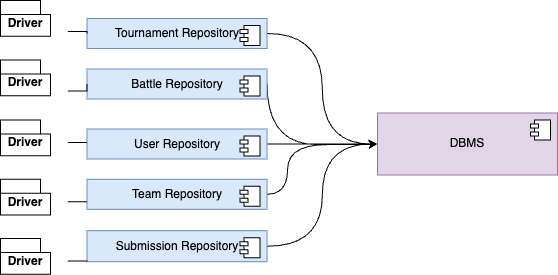

The diagram above was exported from draw.io. Its source (the exported page's mxGraphModel, read from the mxfile embedded in the PNG):
<mxGraphModel dx="-3235" dy="1245" grid="1" gridSize="10" guides="1" tooltips="1" connect="1" arrows="1" fold="1" page="1" pageScale="1" pageWidth="850" pageHeight="1100" math="0" shadow="0">
  <root>
    <mxCell id="0" />
    <mxCell id="1" parent="0" />
    <mxCell id="2" style="edgeStyle=orthogonalEdgeStyle;rounded=0;orthogonalLoop=1;jettySize=auto;html=1;exitX=1;exitY=0.5;exitDx=0;exitDy=0;curved=1;entryX=0;entryY=0.5;entryDx=0;entryDy=0;" edge="1" source="3" target="17" parent="1">
      <mxGeometry relative="1" as="geometry">
        <mxPoint x="5470" y="116" as="targetPoint" />
        <Array as="points">
          <mxPoint x="5370" y="176" />
          <mxPoint x="5470" y="176" />
        </Array>
      </mxGeometry>
    </mxCell>
    <mxCell id="3" value="Battle Repository" style="html=1;dropTarget=0;whiteSpace=wrap;fillColor=#dae8fc;strokeColor=#6c8ebf;" vertex="1" parent="1">
      <mxGeometry x="5189.54" y="100.5" width="180" height="30" as="geometry" />
    </mxCell>
    <mxCell id="4" value="" style="shape=module;jettyWidth=8;jettyHeight=4;" vertex="1" parent="3">
      <mxGeometry x="1" width="20" height="20" relative="1" as="geometry">
        <mxPoint x="-27" y="7" as="offset" />
      </mxGeometry>
    </mxCell>
    <mxCell id="5" style="edgeStyle=orthogonalEdgeStyle;rounded=0;orthogonalLoop=1;jettySize=auto;html=1;exitX=1;exitY=0.5;exitDx=0;exitDy=0;entryX=0;entryY=0.5;entryDx=0;entryDy=0;curved=1;" edge="1" source="6" target="17" parent="1">
      <mxGeometry relative="1" as="geometry" />
    </mxCell>
    <mxCell id="6" value="Tournament Repository" style="html=1;dropTarget=0;whiteSpace=wrap;fillColor=#dae8fc;strokeColor=#6c8ebf;" vertex="1" parent="1">
      <mxGeometry x="5189.54" y="50" width="180" height="30" as="geometry" />
    </mxCell>
    <mxCell id="7" value="" style="shape=module;jettyWidth=8;jettyHeight=4;" vertex="1" parent="6">
      <mxGeometry x="1" width="20" height="20" relative="1" as="geometry">
        <mxPoint x="-27" y="7" as="offset" />
      </mxGeometry>
    </mxCell>
    <mxCell id="8" style="edgeStyle=orthogonalEdgeStyle;rounded=0;orthogonalLoop=1;jettySize=auto;html=1;exitX=1;exitY=0.5;exitDx=0;exitDy=0;entryX=0;entryY=0.5;entryDx=0;entryDy=0;curved=1;" edge="1" source="9" target="17" parent="1">
      <mxGeometry relative="1" as="geometry" />
    </mxCell>
    <mxCell id="9" value="Submission Repository" style="html=1;dropTarget=0;whiteSpace=wrap;fillColor=#dae8fc;strokeColor=#6c8ebf;" vertex="1" parent="1">
      <mxGeometry x="5189.54" y="262.2099999999999" width="180" height="31" as="geometry" />
    </mxCell>
    <mxCell id="10" value="" style="shape=module;jettyWidth=8;jettyHeight=4;" vertex="1" parent="9">
      <mxGeometry x="1" width="20" height="20" relative="1" as="geometry">
        <mxPoint x="-27" y="7" as="offset" />
      </mxGeometry>
    </mxCell>
    <mxCell id="11" style="edgeStyle=orthogonalEdgeStyle;rounded=0;orthogonalLoop=1;jettySize=auto;html=1;exitX=1;exitY=0.5;exitDx=0;exitDy=0;curved=1;entryX=0;entryY=0.5;entryDx=0;entryDy=0;" edge="1" source="12" target="17" parent="1">
      <mxGeometry relative="1" as="geometry">
        <mxPoint x="5480" y="175.31372549019613" as="targetPoint" />
      </mxGeometry>
    </mxCell>
    <mxCell id="12" value="User Repository" style="html=1;dropTarget=0;whiteSpace=wrap;fillColor=#dae8fc;strokeColor=#6c8ebf;" vertex="1" parent="1">
      <mxGeometry x="5189.54" y="160.49999999999997" width="180" height="30" as="geometry" />
    </mxCell>
    <mxCell id="13" value="" style="shape=module;jettyWidth=8;jettyHeight=4;" vertex="1" parent="12">
      <mxGeometry x="1" width="20" height="20" relative="1" as="geometry">
        <mxPoint x="-27" y="7" as="offset" />
      </mxGeometry>
    </mxCell>
    <mxCell id="14" style="edgeStyle=orthogonalEdgeStyle;rounded=0;orthogonalLoop=1;jettySize=auto;html=1;exitX=1;exitY=0.5;exitDx=0;exitDy=0;entryX=0;entryY=0.5;entryDx=0;entryDy=0;curved=1;" edge="1" source="15" target="17" parent="1">
      <mxGeometry relative="1" as="geometry">
        <Array as="points">
          <mxPoint x="5390" y="226" />
          <mxPoint x="5390" y="176" />
          <mxPoint x="5470" y="176" />
        </Array>
      </mxGeometry>
    </mxCell>
    <mxCell id="15" value="Team Repository" style="html=1;dropTarget=0;whiteSpace=wrap;fillColor=#dae8fc;strokeColor=#6c8ebf;" vertex="1" parent="1">
      <mxGeometry x="5189.54" y="210.77999999999994" width="180" height="30" as="geometry" />
    </mxCell>
    <mxCell id="16" value="" style="shape=module;jettyWidth=8;jettyHeight=4;" vertex="1" parent="15">
      <mxGeometry x="1" width="20" height="20" relative="1" as="geometry">
        <mxPoint x="-27" y="7" as="offset" />
      </mxGeometry>
    </mxCell>
    <mxCell id="17" value="DBMS" style="html=1;dropTarget=0;whiteSpace=wrap;fillColor=#e1d5e7;strokeColor=#9673a6;" vertex="1" parent="1">
      <mxGeometry x="5480" y="144.5" width="180" height="62" as="geometry" />
    </mxCell>
    <mxCell id="18" value="" style="shape=module;jettyWidth=8;jettyHeight=4;" vertex="1" parent="17">
      <mxGeometry x="1" width="20" height="20" relative="1" as="geometry">
        <mxPoint x="-27" y="7" as="offset" />
      </mxGeometry>
    </mxCell>
    <mxCell id="19" style="edgeStyle=orthogonalEdgeStyle;rounded=0;orthogonalLoop=1;jettySize=auto;html=1;exitX=0;exitY=0;exitDx=67.2;exitDy=30.999999999999996;exitPerimeter=0;entryX=0;entryY=0.5;entryDx=0;entryDy=0;endArrow=none;endFill=0;" edge="1" source="20" target="6" parent="1">
      <mxGeometry relative="1" as="geometry" />
    </mxCell>
    <mxCell id="20" value="Driver" style="shape=folder;fontStyle=1;spacingTop=10;tabWidth=40;tabHeight=14;tabPosition=left;html=1;whiteSpace=wrap;aspect=fixed;" vertex="1" parent="1">
      <mxGeometry x="5103" y="32" width="50" height="35.73" as="geometry" />
    </mxCell>
    <mxCell id="21" style="edgeStyle=orthogonalEdgeStyle;rounded=0;orthogonalLoop=1;jettySize=auto;html=1;exitX=0;exitY=0;exitDx=67.2;exitDy=30.999999999999996;exitPerimeter=0;entryX=0;entryY=0.5;entryDx=0;entryDy=0;endArrow=none;endFill=0;" edge="1" source="22" target="3" parent="1">
      <mxGeometry relative="1" as="geometry" />
    </mxCell>
    <mxCell id="22" value="Driver" style="shape=folder;fontStyle=1;spacingTop=10;tabWidth=40;tabHeight=14;tabPosition=left;html=1;whiteSpace=wrap;aspect=fixed;" vertex="1" parent="1">
      <mxGeometry x="5103" y="91.5" width="50" height="35.73" as="geometry" />
    </mxCell>
    <mxCell id="23" style="edgeStyle=orthogonalEdgeStyle;rounded=0;orthogonalLoop=1;jettySize=auto;html=1;exitX=0;exitY=0;exitDx=67.2;exitDy=22.5;exitPerimeter=0;entryX=0;entryY=0.5;entryDx=0;entryDy=0;endArrow=none;endFill=0;" edge="1" source="24" target="12" parent="1">
      <mxGeometry relative="1" as="geometry" />
    </mxCell>
    <mxCell id="24" value="Driver" style="shape=folder;fontStyle=1;spacingTop=10;tabWidth=40;tabHeight=14;tabPosition=left;html=1;whiteSpace=wrap;aspect=fixed;" vertex="1" parent="1">
      <mxGeometry x="5103" y="151.5" width="50" height="35.73" as="geometry" />
    </mxCell>
    <mxCell id="25" style="edgeStyle=orthogonalEdgeStyle;rounded=0;orthogonalLoop=1;jettySize=auto;html=1;exitX=0;exitY=0;exitDx=67.2;exitDy=22.5;exitPerimeter=0;entryX=0;entryY=0.75;entryDx=0;entryDy=0;endArrow=none;endFill=0;" edge="1" source="26" target="15" parent="1">
      <mxGeometry relative="1" as="geometry" />
    </mxCell>
    <mxCell id="26" value="Driver" style="shape=folder;fontStyle=1;spacingTop=10;tabWidth=40;tabHeight=14;tabPosition=left;html=1;whiteSpace=wrap;aspect=fixed;" vertex="1" parent="1">
      <mxGeometry x="5103" y="210.78" width="50" height="35.73" as="geometry" />
    </mxCell>
    <mxCell id="27" style="edgeStyle=orthogonalEdgeStyle;rounded=0;orthogonalLoop=1;jettySize=auto;html=1;exitX=0;exitY=0;exitDx=67.2;exitDy=22.5;exitPerimeter=0;endArrow=none;endFill=0;" edge="1" source="28" parent="1">
      <mxGeometry relative="1" as="geometry">
        <mxPoint x="5190" y="292" as="targetPoint" />
      </mxGeometry>
    </mxCell>
    <mxCell id="28" value="Driver" style="shape=folder;fontStyle=1;spacingTop=10;tabWidth=40;tabHeight=14;tabPosition=left;html=1;whiteSpace=wrap;aspect=fixed;" vertex="1" parent="1">
      <mxGeometry x="5103" y="270" width="50" height="35.73" as="geometry" />
    </mxCell>
  </root>
</mxGraphModel>